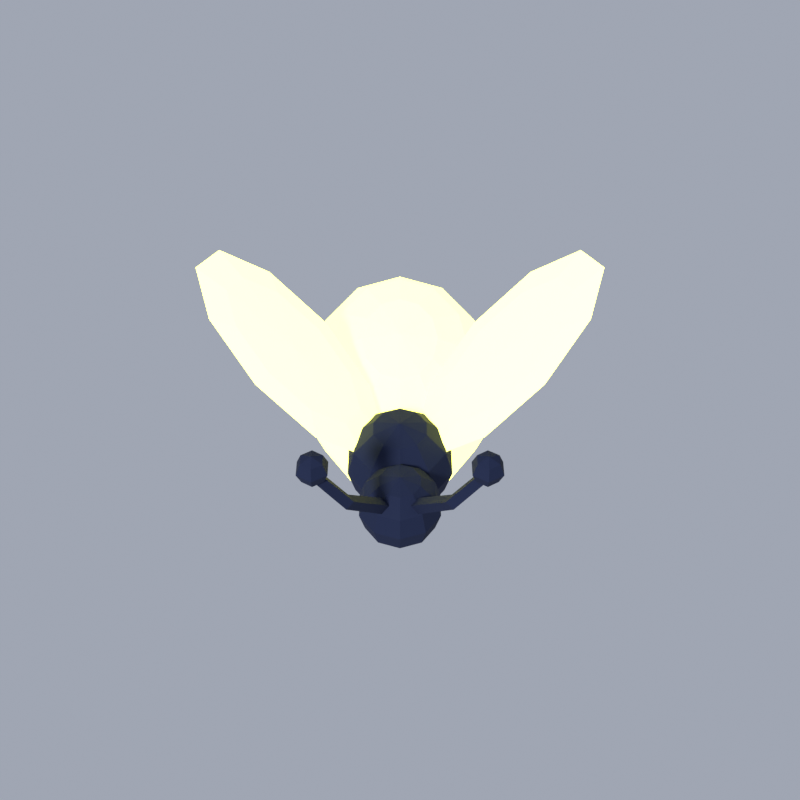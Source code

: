 # Source: Firefly.blend  (saved by Blender 5.2.45; exported with 4.5.12 LTS)
import bpy
from mathutils import Matrix  # noqa: F401  (used for matrix-valued properties, if any)

bpy.ops.wm.read_factory_settings(use_empty=True)
scene = bpy.context.scene
scene.name = 'Scene'

# ---- collections
col_firefly = bpy.data.collections.new('Firefly'); scene.collection.children.link(col_firefly)
col_previewrig = bpy.data.collections.new('PreviewRig'); scene.collection.children.link(col_previewrig)

# ---- materials (node trees are filled in below, after node groups)
mat_lanternglow = bpy.data.materials.new('LanternGlow')
mat_lanternglow.diffuse_color = (0.9473, 0.9387, 0.1651, 1.0)
mat_lanternglow.roughness = 0.85
mat_metal = bpy.data.materials.new('Metal')
mat_metal.diffuse_color = (0.01096, 0.01764, 0.05127, 1.0)
mat_metal.roughness = 0.85

# ---- material node trees
mat_lanternglow.use_nodes = True; mat_lanternglow.node_tree.nodes.clear()
_N = mat_lanternglow.node_tree.nodes; _L = mat_lanternglow.node_tree.links
n0 = _N.new('ShaderNodeBsdfPrincipled'); n0.name = 'Principled BSDF'; n0.location = (-200, 100)
n0.inputs[0].default_value = (0.9473, 0.9387, 0.1651, 1.0)
n0.inputs[2].default_value = 0.85
n0.inputs[10].default_value = 0.005
n0.inputs[13].default_value = 0.2
n0.inputs[27].default_value = (0.9473, 0.9387, 0.1651, 1.0)
n0.inputs[28].default_value = 4.0
n1 = _N.new('ShaderNodeOutputMaterial'); n1.name = 'Material Output'; n1.location = (200, 100)
_L.new(n0.outputs[0], n1.inputs[0])
n1.is_active_output = True
mat_metal.use_nodes = True; mat_metal.node_tree.nodes.clear()
_N = mat_metal.node_tree.nodes; _L = mat_metal.node_tree.links
n0 = _N.new('ShaderNodeBsdfPrincipled'); n0.name = 'Principled BSDF'; n0.location = (-200, 100)
n0.inputs[0].default_value = (0.01096, 0.01764, 0.05127, 1.0)
n0.inputs[2].default_value = 0.85
n0.inputs[10].default_value = 0.005
n0.inputs[13].default_value = 0.2
n0.inputs[27].default_value = (0.01096, 0.01764, 0.05127, 1.0)
n1 = _N.new('ShaderNodeOutputMaterial'); n1.name = 'Material Output'; n1.location = (200, 100)
_L.new(n0.outputs[0], n1.inputs[0])
n1.is_active_output = True

# ---- world
world_previewworld = bpy.data.worlds.new('PreviewWorld'); scene.world = world_previewworld
world_previewworld.use_nodes = True; world_previewworld.node_tree.nodes.clear()
_N = world_previewworld.node_tree.nodes; _L = world_previewworld.node_tree.links
n0 = _N.new('ShaderNodeBackground'); n0.name = 'Background'; n0.location = (-200, 100)
n0.inputs[0].default_value = (0.35, 0.38, 0.45, 1.0)
n1 = _N.new('ShaderNodeOutputWorld'); n1.name = 'World Output'; n1.location = (200, 100)
_L.new(n0.outputs[0], n1.inputs[0])
n1.is_active_output = True

# ---- cameras
cam_previewcamera_001 = bpy.data.cameras.new('PreviewCamera.001')

# ---- lights
light_previewsun_001 = bpy.data.lights.new('PreviewSun.001', 'SUN')
light_previewsun_001.angle = 0.1396
light_previewsun_001.energy = 3.0

# ---- meshes
me_firefly = bpy.data.meshes.new('Firefly')
me_firefly.from_pydata([(0.0, 0.03603, 0.1275), (0.01833, -0.06522, 0.101), (0.0, 0.1008, 0.1227), (0.01058, -0.05456, 0.1142), (0.0, 0.1359, 0.0842), (0.0, -0.04, 0.119), (0.02568, -0.09034, 0.088), (0.01712, -0.04556, 0.1142), (0.0, 0.06397, 0.002543), (0.02965, -0.04963, 0.101), (0.01301, 0.06556, 0.1291), (0.02404, 0.09271, 0.1209), (0.03141, 0.1134, 0.1043), (0.034, 0.1244, 0.08163), (0.03141, 0.1241, 0.05646), (0.02404, 0.1125, 0.0326), (0.01301, 0.09137, 0.01366), (0.03424, -0.05112, 0.083), (0.02965, -0.04963, 0.065), (0.02254, 0.05353, 0.1264), (0.04164, 0.07049, 0.116), (0.05441, 0.08433, 0.09777), (0.05889, 0.09294, 0.0746), (0.05441, 0.09502, 0.04997), (0.04164, 0.09024, 0.02763), (0.02254, 0.07934, 0.01097), (0.01712, -0.04556, 0.05182), (0.0, -0.04, 0.047), (0.02602, 0.0371, 0.1227), (0.04808, 0.04012, 0.1092), (0.06282, 0.04466, 0.0889), (0.068, 0.05, 0.065), (0.06282, 0.05534, 0.0411), (0.04808, 0.05988, 0.02084), (0.02602, 0.0629, 0.007297), (0.02224, -0.08923, 0.0745), (0.01712, -0.03444, 0.05182), (0.02254, 0.02066, 0.119), (0.04164, 0.009761, 0.1024), (0.05441, 0.004984, 0.08003), (0.05889, 0.007061, 0.0554), (0.05441, 0.01567, 0.03223), (0.04164, 0.02951, 0.01405), (0.02254, 0.04647, 0.003622), (0.02965, -0.03037, 0.065), (0.03424, -0.02888, 0.083), (0.01301, 0.008635, 0.1163), (0.02404, -0.01247, 0.0974), (0.03141, -0.02406, 0.07354), (0.034, -0.02437, 0.04837), (0.03141, -0.01337, 0.02573), (0.02404, 0.007286, 0.009076), (0.01301, 0.03444, 0.0009323), (0.02965, -0.03037, 0.101), (0.01712, -0.03444, 0.1142), (0.0, 0.004232, 0.1154), (-4.053e-09, -0.0206, 0.09558), (0.0, -0.03469, 0.07116), (0.0, -0.03588, 0.0458), (0.0, -0.024, 0.02336), (-4.053e-09, -0.0008497, 0.007256), (0.0, 0.03004, -5.228e-05), (0.01284, -0.08617, 0.06462), (0.0, -0.082, 0.061), (-0.01301, 0.008635, 0.1163), (-0.02404, -0.01247, 0.0974), (-0.03141, -0.02406, 0.07354), (-0.034, -0.02437, 0.04837), (-0.03141, -0.01337, 0.02573), (-0.02404, 0.007286, 0.009076), (-0.01301, 0.03444, 0.0009323), (0.01058, -0.02544, 0.1142), (0.01833, -0.01478, 0.101), (-0.02254, 0.02066, 0.119), (-0.04164, 0.009761, 0.1024), (-0.05441, 0.004984, 0.08003), (-0.05889, 0.007061, 0.0554), (-0.05441, 0.01567, 0.03223), (-0.04164, 0.02951, 0.01405), (-0.02254, 0.04647, 0.003622), (0.02116, -0.01088, 0.083), (0.01833, -0.01478, 0.065), (-0.02602, 0.0371, 0.1227), (-0.04808, 0.04012, 0.1092), (-0.06282, 0.04466, 0.0889), (-0.068, 0.05, 0.065), (-0.06282, 0.05534, 0.0411), (-0.04808, 0.05988, 0.02084), (-0.02602, 0.0629, 0.007297), (0.01058, -0.02544, 0.05182), (-0.03934, -0.133, 0.175), (-0.02254, 0.05353, 0.1264), (-0.04164, 0.07049, 0.116), (-0.05441, 0.08433, 0.09777), (-0.05889, 0.09294, 0.0746), (-0.05441, 0.09502, 0.04997), (-0.04164, 0.09024, 0.02763), (-0.02254, 0.07934, 0.01097), (0.01284, -0.07783, 0.06462), (0.0, -0.022, 0.05182), (-0.01301, 0.06556, 0.1291), (-0.02404, 0.09271, 0.1209), (-0.03141, 0.1134, 0.1043), (-0.034, 0.1244, 0.08163), (-0.03141, 0.1241, 0.05646), (-0.02404, 0.1125, 0.0326), (-0.01301, 0.09137, 0.01366), (0.02224, -0.07477, 0.0745), (0.0, -0.004, 0.083), (-1.013e-09, 0.06996, 0.1301), (0.02568, -0.07366, 0.088), (-2.027e-09, 0.124, 0.1066), (0.0, -0.022, 0.1142), (-2.027e-09, 0.1347, 0.05884), (8.106e-09, 0.1206, 0.03442), (-1.013e-09, 0.09577, 0.01465), (0.02224, -0.07477, 0.1015), (0.02116, -0.06912, 0.083), (0.01833, -0.06522, 0.065), (0.01058, -0.05456, 0.05182), (0.01284, -0.07783, 0.1114), (1.073e-09, -0.07118, 0.101), (1.073e-09, -0.058, 0.1142), (0.0, -0.082, 0.115), (2.146e-09, -0.076, 0.083), (1.073e-09, -0.07118, 0.065), (1.073e-09, -0.058, 0.05182), (-0.04188, -0.1315, 0.1821), (-0.01833, -0.06522, 0.101), (-0.01058, -0.05456, 0.1142), (0.007935, -0.07108, 0.1114), (-0.02116, -0.06912, 0.083), (-0.01833, -0.06522, 0.065), (-0.01058, -0.05456, 0.05182), (0.01374, -0.06308, 0.1015), (-0.02965, -0.04963, 0.101), (-0.01712, -0.04556, 0.1142), (0.01587, -0.06016, 0.088), (-0.03424, -0.05112, 0.083), (-0.02965, -0.04963, 0.065), (-0.01712, -0.04556, 0.05182), (0.01374, -0.06308, 0.0745), (-0.02965, -0.03037, 0.101), (-0.01712, -0.03444, 0.1142), (0.007935, -0.07108, 0.06462), (-0.03424, -0.02888, 0.083), (-0.02965, -0.03037, 0.065), (-0.01712, -0.03444, 0.05182), (-0.048, -0.128, 0.185), (-0.01833, -0.01478, 0.101), (-0.01058, -0.02544, 0.1142), (-0.07284, 0.002026, 0.1381), (-0.02116, -0.01088, 0.083), (-0.01833, -0.01478, 0.065), (-0.01058, -0.02544, 0.05182), (0.0, -0.0685, 0.06462), (-1.073e-09, -0.008823, 0.101), (-0.04188, -0.1245, 0.1821), (0.0, -0.055, 0.088), (-0.03934, -0.123, 0.175), (-1.073e-09, -0.008823, 0.065), (0.0, -0.0685, 0.1114), (-0.04188, -0.1245, 0.1679), (0.02224, -0.08923, 0.1015), (0.01284, -0.08617, 0.1114), (-0.048, -0.128, 0.165), (0.01587, -0.1038, 0.088), (0.01374, -0.1009, 0.0745), (0.007935, -0.09292, 0.06462), (-0.02957, -0.0192, 0.1063), (0.01374, -0.1009, 0.1015), (0.007935, -0.09292, 0.1114), (-0.048, -0.1209, 0.1679), (1.609e-09, -0.109, 0.088), (8.047e-10, -0.1054, 0.0745), (8.047e-10, -0.0955, 0.06462), (-0.048, -0.118, 0.175), (8.047e-10, -0.1054, 0.1015), (8.047e-10, -0.0955, 0.1114), (-0.048, -0.1209, 0.1821), (-0.01587, -0.1038, 0.088), (-0.01374, -0.1009, 0.0745), (-0.007935, -0.09292, 0.06462), (-0.009988, -0.02917, 0.09603), (-0.01374, -0.1009, 0.1015), (-0.007935, -0.09292, 0.1114), (-0.04476, -0.1293, 0.1729), (-0.02568, -0.09034, 0.088), (-0.02224, -0.08923, 0.0745), (-0.01284, -0.08617, 0.06462), (-0.04893, -0.1318, 0.17), (-0.02224, -0.08923, 0.1015), (-0.01284, -0.08617, 0.1114), (-0.05124, -0.1267, 0.1691), (-0.02568, -0.07366, 0.088), (-0.02224, -0.07477, 0.0745), (-0.01284, -0.07783, 0.06462), (-0.04707, -0.1242, 0.172), (-0.02224, -0.07477, 0.1015), (-0.01284, -0.07783, 0.1114), (-0.02606, -0.1263, 0.1447), (-0.01587, -0.06016, 0.088), (-0.01374, -0.06308, 0.0745), (-0.007935, -0.07108, 0.06462), (-0.03048, -0.129, 0.1411), (-0.01374, -0.06308, 0.1015), (-0.007935, -0.07108, 0.1114), (-0.03394, -0.1237, 0.1413), (-0.02952, -0.121, 0.1449), (-8.047e-10, -0.05862, 0.0745), (-0.005358, -0.09611, 0.1045), (-0.01, -0.099, 0.1), (-8.047e-10, -0.05862, 0.1015), (-0.01464, -0.09389, 0.1015), (-0.01, -0.091, 0.106), (-0.04188, -0.1315, 0.1679), (-0.02556, -0.02206, 0.1132), (-0.048, -0.138, 0.175), (-0.048, -0.1351, 0.1821), (-0.06716, -0.002026, 0.1479), (-0.048, -0.1351, 0.1679), (0.048, -0.128, 0.185), (-0.05666, -0.133, 0.175), (-0.05412, -0.1315, 0.1821), (-0.03263, -0.001378, 0.1259), (-0.05412, -0.1315, 0.1679), (-0.01998, 7.738e-05, 0.114), (-0.05666, -0.123, 0.175), (-0.05412, -0.1245, 0.1821), (-0.03664, 0.001487, 0.119), (-0.05412, -0.1245, 0.1679), (0.07284, 0.002026, 0.1381), (0.05412, -0.1245, 0.1821), (-0.05722, 0.02215, 0.1395), (-0.04908, 0.0293, 0.143), (-0.0532, 0.01929, 0.1465), (0.05666, -0.123, 0.175), (0.05412, -0.1245, 0.1679), (-0.03871, -0.032, 0.1063), (-0.02292, -0.04728, 0.09603), (-0.0347, -0.03487, 0.1132), (0.048, -0.128, 0.165), (0.1053, 0.03487, 0.1728), (-0.06057, -0.03204, 0.119), (-0.05383, -0.04733, 0.114), (-0.05656, -0.0349, 0.1259), (0.048, -0.1209, 0.1679), (0.048, -0.118, 0.175), (-0.0868, -0.01929, 0.1395), (-0.09092, -0.0293, 0.143), (-0.08278, -0.02215, 0.1465), (0.048, -0.1209, 0.1821), (0.1171, 0.04728, 0.19), (-0.1074, 0.001378, 0.1601), (-0.12, -7.739e-05, 0.172), (-0.1034, -0.001487, 0.167), (0.05124, -0.1267, 0.1691), (0.04893, -0.1318, 0.17), (-0.1144, 0.02206, 0.1728), (-0.13, 0.02917, 0.19), (-0.1104, 0.0192, 0.1797), (0.04476, -0.1293, 0.1729), (0.04707, -0.1242, 0.172), (-0.1053, 0.03487, 0.1728), (-0.1171, 0.04728, 0.19), (-0.1013, 0.032, 0.1797), (0.03394, -0.1237, 0.1413), (0.03048, -0.129, 0.1411), (-0.08344, 0.0349, 0.1601), (-0.08617, 0.04733, 0.172), (-0.07943, 0.03204, 0.167), (0.02606, -0.1263, 0.1447), (0.02952, -0.121, 0.1449), (0.01464, -0.09389, 0.1015), (0.01, -0.099, 0.1), (0.005358, -0.09611, 0.1045), (0.01, -0.091, 0.106), (0.05412, -0.1315, 0.1821), (0.05666, -0.133, 0.175), (0.05412, -0.1315, 0.1679), (0.1013, 0.032, 0.1797), (0.06716, -0.002026, 0.1479), (0.048, -0.1351, 0.1821), (0.048, -0.138, 0.175), (0.048, -0.1351, 0.1679), (0.07943, 0.03204, 0.167), (0.04188, -0.1315, 0.1821), (0.03934, -0.133, 0.175), (0.04188, -0.1315, 0.1679), (0.08617, 0.04733, 0.172), (0.08344, 0.0349, 0.1601), (0.04188, -0.1245, 0.1821), (0.03934, -0.123, 0.175), (0.04188, -0.1245, 0.1679), (0.05722, 0.02215, 0.1395), (0.04908, 0.0293, 0.143), (0.0532, 0.01929, 0.1465), (0.1144, 0.02206, 0.1728), (0.13, 0.02917, 0.19), (0.1104, 0.0192, 0.1797), (0.1074, 0.001378, 0.1601), (0.12, -7.738e-05, 0.172), (0.1034, -0.001487, 0.167), (0.0868, -0.01929, 0.1395), (0.09092, -0.0293, 0.143), (0.08278, -0.02215, 0.1465), (0.06057, -0.03204, 0.119), (0.05383, -0.04733, 0.114), (0.05656, -0.0349, 0.1259), (0.03871, -0.032, 0.1063), (0.02292, -0.04728, 0.09603), (0.0347, -0.03487, 0.1132), (0.02957, -0.0192, 0.1063), (0.009988, -0.02917, 0.09603), (0.02556, -0.02206, 0.1132), (0.03664, 0.001487, 0.119), (0.01998, 7.738e-05, 0.114), (0.03263, -0.001378, 0.1259)], [], [(8, 115, 16), (114, 113, 14, 15), (4, 111, 12, 13), (2, 109, 10, 11), (115, 114, 15, 16), (113, 4, 13, 14), (111, 2, 11, 12), (109, 0, 10), (11, 10, 19, 20), (16, 15, 24, 25), (14, 13, 22, 23), (12, 11, 20, 21), (10, 0, 19), (8, 16, 25), (15, 14, 23, 24), (13, 12, 21, 22), (25, 24, 33, 34), (23, 22, 31, 32), (21, 20, 29, 30), (19, 0, 28), (8, 25, 34), (24, 23, 32, 33), (22, 21, 30, 31), (20, 19, 28, 29), (28, 0, 37), (8, 34, 43), (33, 32, 41, 42), (31, 30, 39, 40), (29, 28, 37, 38), (34, 33, 42, 43), (32, 31, 40, 41), (30, 29, 38, 39), (42, 41, 50, 51), (40, 39, 48, 49), (38, 37, 46, 47), (43, 42, 51, 52), (41, 40, 49, 50), (39, 38, 47, 48), (37, 0, 46), (8, 43, 52), (52, 51, 60, 61), (50, 49, 58, 59), (48, 47, 56, 57), (46, 0, 55), (8, 52, 61), (51, 50, 59, 60), (49, 48, 57, 58), (47, 46, 55, 56), (59, 58, 67, 68), (57, 56, 65, 66), (55, 0, 64), (8, 61, 70), (60, 59, 68, 69), (58, 57, 66, 67), (56, 55, 64, 65), (61, 60, 69, 70), (8, 70, 79), (69, 68, 77, 78), (67, 66, 75, 76), (65, 64, 73, 74), (70, 69, 78, 79), (68, 67, 76, 77), (66, 65, 74, 75), (64, 0, 73), (76, 75, 84, 85), (74, 73, 82, 83), (79, 78, 87, 88), (77, 76, 85, 86), (75, 74, 83, 84), (73, 0, 82), (8, 79, 88), (78, 77, 86, 87), (88, 87, 96, 97), (86, 85, 94, 95), (84, 83, 92, 93), (82, 0, 91), (8, 88, 97), (87, 86, 95, 96), (85, 84, 93, 94), (83, 82, 91, 92), (93, 92, 101, 102), (91, 0, 100), (8, 97, 106), (96, 95, 104, 105), (94, 93, 102, 103), (92, 91, 100, 101), (97, 96, 105, 106), (95, 94, 103, 104), (8, 106, 115), (105, 104, 113, 114), (103, 102, 111, 4), (101, 100, 109, 2), (106, 105, 114, 115), (104, 103, 4, 113), (102, 101, 2, 111), (100, 0, 109), (108, 156, 72, 80), (160, 108, 80, 81), (27, 99, 89), (99, 160, 81, 89), (112, 5, 71), (156, 112, 71, 72), (81, 80, 45, 44), (72, 71, 54, 53), (89, 81, 44, 36), (80, 72, 53, 45), (71, 5, 54), (27, 89, 36), (54, 5, 7), (36, 44, 18, 26), (45, 53, 9, 17), (53, 54, 7, 9), (27, 36, 26), (44, 45, 17, 18), (26, 18, 118, 119), (17, 9, 1, 117), (27, 26, 119), (7, 5, 3), (9, 7, 3, 1), (18, 17, 117, 118), (3, 5, 122), (117, 1, 121, 124), (119, 118, 125, 126), (118, 117, 124, 125), (1, 3, 122, 121), (27, 119, 126), (126, 125, 132, 133), (124, 121, 128, 131), (122, 5, 129), (27, 126, 133), (125, 124, 131, 132), (121, 122, 129, 128), (129, 5, 136), (27, 133, 140), (132, 131, 138, 139), (128, 129, 136, 135), (133, 132, 139, 140), (131, 128, 135, 138), (27, 140, 147), (139, 138, 145, 146), (135, 136, 143, 142), (140, 139, 146, 147), (138, 135, 142, 145), (136, 5, 143), (27, 147, 154), (146, 145, 152, 153), (142, 143, 150, 149), (147, 146, 153, 154), (145, 142, 149, 152), (143, 5, 150), (27, 154, 99), (153, 152, 108, 160), (149, 150, 112, 156), (154, 153, 160, 99), (152, 149, 156, 108), (150, 5, 112), (161, 123, 130), (155, 209, 141, 144), (212, 161, 130, 134), (158, 212, 134, 137), (209, 158, 137, 141), (63, 155, 144), (144, 141, 107, 98), (137, 134, 116, 110), (130, 123, 120), (63, 144, 98), (141, 137, 110, 107), (134, 130, 120, 116), (63, 98, 62), (116, 120, 164, 163), (110, 116, 163, 6), (98, 107, 35, 62), (120, 123, 164), (107, 110, 6, 35), (62, 35, 167, 168), (164, 123, 171), (63, 62, 168), (163, 164, 171, 170), (6, 163, 170, 166), (35, 6, 166, 167), (170, 171, 178, 177), (63, 168, 175), (167, 166, 173, 174), (168, 167, 174, 175), (171, 123, 178), (166, 170, 177, 173), (174, 173, 180, 181), (63, 175, 182), (178, 123, 185), (173, 177, 184, 180), (175, 174, 181, 182), (177, 178, 185, 184), (63, 182, 189), (185, 123, 192), (180, 184, 191, 187), (182, 181, 188, 189), (184, 185, 192, 191), (181, 180, 187, 188), (192, 123, 199), (187, 191, 198, 194), (189, 188, 195, 196), (191, 192, 199, 198), (188, 187, 194, 195), (63, 189, 196), (199, 123, 206), (194, 198, 205, 201), (196, 195, 202, 203), (198, 199, 206, 205), (195, 194, 201, 202), (63, 196, 203), (206, 123, 161), (201, 205, 212, 158), (203, 202, 209, 155), (205, 206, 161, 212), (202, 201, 158, 209), (63, 203, 155), (214, 213, 207, 208), (213, 211, 204, 207), (211, 210, 200, 204), (210, 214, 208, 200), (208, 207, 193, 197), (207, 204, 190, 193), (204, 200, 186, 190), (200, 208, 197, 186), (210, 211, 213, 214), (197, 193, 190, 186), (165, 172, 162), (176, 179, 157, 159), (179, 148, 157), (172, 176, 159, 162), (159, 157, 127, 90), (162, 159, 90, 215), (157, 148, 127), (165, 162, 215), (127, 148, 218), (90, 127, 218, 217), (215, 90, 217, 220), (165, 215, 220), (218, 148, 223), (165, 220, 225), (220, 217, 222, 225), (217, 218, 223, 222), (165, 225, 230), (222, 223, 228, 227), (223, 148, 228), (225, 222, 227, 230), (227, 228, 179, 176), (165, 230, 172), (228, 148, 179), (230, 227, 176, 172), (234, 235, 224, 226), (151, 233, 229), (235, 219, 224), (233, 234, 226, 229), (226, 224, 216, 183), (229, 226, 183, 169), (224, 219, 216), (151, 229, 169), (183, 216, 240, 239), (169, 183, 239, 238), (151, 169, 238), (216, 219, 240), (240, 219, 245), (238, 239, 244, 243), (151, 238, 243), (239, 240, 245, 244), (245, 219, 250), (151, 243, 248), (244, 245, 250, 249), (243, 244, 249, 248), (248, 249, 254, 253), (250, 219, 255), (151, 248, 253), (249, 250, 255, 254), (253, 254, 259, 258), (255, 219, 260), (151, 253, 258), (254, 255, 260, 259), (258, 259, 264, 263), (260, 219, 265), (151, 258, 263), (259, 260, 265, 264), (263, 264, 269, 268), (265, 219, 270), (151, 263, 268), (264, 265, 270, 269), (268, 269, 234, 233), (270, 219, 235), (151, 268, 233), (269, 270, 235, 234), (276, 275, 271, 272), (275, 274, 267, 271), (274, 273, 266, 267), (273, 276, 272, 266), (272, 271, 261, 262), (271, 267, 257, 261), (267, 266, 256, 257), (266, 272, 262, 256), (273, 274, 275, 276), (262, 261, 257, 256), (251, 221, 232), (246, 247, 236, 237), (241, 246, 237), (247, 251, 232, 236), (241, 237, 279), (236, 232, 277, 278), (232, 221, 277), (237, 236, 278, 279), (278, 277, 282, 283), (241, 279, 284), (277, 221, 282), (279, 278, 283, 284), (283, 282, 286, 287), (284, 283, 287, 288), (282, 221, 286), (241, 284, 288), (286, 221, 291), (288, 287, 292, 293), (241, 288, 293), (287, 286, 291, 292), (292, 291, 251, 247), (291, 221, 251), (293, 292, 247, 246), (241, 293, 246), (295, 296, 285, 289), (231, 294, 290), (296, 281, 285), (294, 295, 289, 290), (289, 285, 280, 252), (290, 289, 252, 242), (285, 281, 280), (231, 290, 242), (252, 280, 299, 298), (242, 252, 298, 297), (280, 281, 299), (231, 242, 297), (298, 299, 302, 301), (299, 281, 302), (231, 297, 300), (297, 298, 301, 300), (302, 281, 305), (231, 300, 303), (301, 302, 305, 304), (300, 301, 304, 303), (303, 304, 307, 306), (305, 281, 308), (231, 303, 306), (304, 305, 308, 307), (306, 307, 310, 309), (308, 281, 311), (231, 306, 309), (307, 308, 311, 310), (309, 310, 313, 312), (311, 281, 314), (231, 309, 312), (310, 311, 314, 313), (312, 313, 316, 315), (314, 281, 317), (231, 312, 315), (313, 314, 317, 316), (315, 316, 295, 294), (317, 281, 296), (231, 315, 294), (316, 317, 296, 295)])
me_firefly.polygons.foreach_set('material_index', [0, 0, 0, 0, 0, 0, 0, 0, 0, 0, 0, 0, 0, 0, 0, 0, 0, 0, 0, 0, 0, 0, 0, 0, 0, 0, 0, 0, 0, 0, 0, 0, 0, 0, 0, 0, 0, 0, 0, 0, 0, 0, 0, 0, 0, 0, 0, 0, 0, 0, 0, 0, 0, 0, 0, 0, 0, 0, 0, 0, 0, 0, 0, 0, 0, 0, 0, 0, 0, 0, 0, 0, 0, 0, 0, 0, 0, 0, 0, 0, 0, 0, 0, 0, 0, 0, 0, 0, 0, 0, 0, 0, 0, 0, 0, 0, 1, 1, 1, 1, 1, 1, 1, 1, 1, 1, 1, 1, 1, 1, 1, 1, 1, 1, 1, 1, 1, 1, 1, 1, 1, 1, 1, 1, 1, 1, 1, 1, 1, 1, 1, 1, 1, 1, 1, 1, 1, 1, 1, 1, 1, 1, 1, 1, 1, 1, 1, 1, 1, 1, 1, 1, 1, 1, 1, 1, 1, 1, 1, 1, 1, 1, 1, 1, 1, 1, 1, 1, 1, 1, 1, 1, 1, 1, 1, 1, 1, 1, 1, 1, 1, 1, 1, 1, 1, 1, 1, 1, 1, 1, 1, 1, 1, 1, 1, 1, 1, 1, 1, 1, 1, 1, 1, 1, 1, 1, 1, 1, 1, 1, 1, 1, 1, 1, 1, 1, 1, 1, 1, 1, 1, 1, 1, 1, 1, 1, 1, 1, 1, 1, 1, 1, 1, 1, 1, 1, 1, 1, 1, 1, 1, 1, 1, 1, 1, 1, 1, 1, 1, 1, 0, 0, 0, 0, 0, 0, 0, 0, 0, 0, 0, 0, 0, 0, 0, 0, 0, 0, 0, 0, 0, 0, 0, 0, 0, 0, 0, 0, 0, 0, 0, 0, 0, 0, 0, 0, 0, 0, 0, 0, 1, 1, 1, 1, 1, 1, 1, 1, 1, 1, 1, 1, 1, 1, 1, 1, 1, 1, 1, 1, 1, 1, 1, 1, 1, 1, 1, 1, 1, 1, 1, 1, 1, 1, 0, 0, 0, 0, 0, 0, 0, 0, 0, 0, 0, 0, 0, 0, 0, 0, 0, 0, 0, 0, 0, 0, 0, 0, 0, 0, 0, 0, 0, 0, 0, 0, 0, 0, 0, 0, 0, 0, 0, 0])
me_firefly.materials.append(mat_lanternglow)
me_firefly.materials.append(mat_metal)
me_firefly.update()

# ---- objects
ob_firefly = bpy.data.objects.new('Firefly', me_firefly)
ob_previewcamera = bpy.data.objects.new('PreviewCamera', cam_previewcamera_001)
ob_previewsun = bpy.data.objects.new('PreviewSun', light_previewsun_001)

# ---- transforms, parenting, visibility, modifiers, constraints
ob_firefly.location = (0.0, 0.0, 0.0)
ob_previewcamera.location = (0.0, -0.5303, 0.6303)
ob_previewcamera.rotation_euler = (0.7854, -0.0, 0.0)
ob_previewsun.location = (0.0, 0.0, 0.0)
ob_previewsun.rotation_euler = (0.8727, 0.1745, -0.6109)

# ---- collection membership
col_firefly.objects.link(ob_firefly)
col_previewrig.objects.link(ob_previewcamera)
col_previewrig.objects.link(ob_previewsun)

# ---- scene / render settings (as saved in the file)
scene.camera = ob_previewcamera
scene.frame_start = 1; scene.frame_end = 250; scene.frame_set(1)
scene.render.engine = 'BLENDER_EEVEE_NEXT'
scene.render.resolution_x = 512
scene.render.resolution_y = 512
scene.render.bake_bias = 0.0
scene.render.bake_samples = 0
scene.render.compositor_device = 'GPU'
scene.eevee.taa_render_samples = 16
scene.eevee.use_volume_custom_range = False
scene.eevee.fast_gi_thickness_near = 0.1
scene.eevee.fast_gi_thickness_far = 0.0
scene.eevee.ray_tracing_options.screen_trace_thickness = 0.1
scene.view_settings.view_transform = 'Standard'
bpy.context.view_layer.update()
